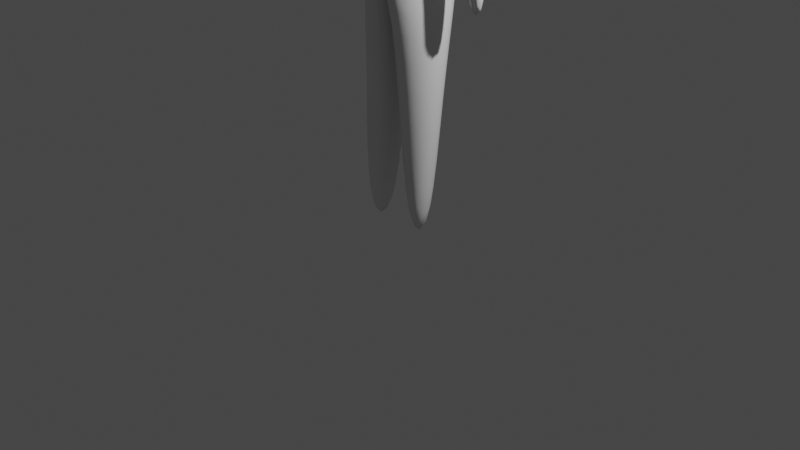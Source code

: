 # Source: humanmodel.blend  (saved by Blender 2.93.21; exported with 4.5.12 LTS)
import bpy
from mathutils import Matrix  # noqa: F401  (used for matrix-valued properties, if any)

bpy.ops.wm.read_factory_settings(use_empty=True)
scene = bpy.context.scene
scene.name = 'Scene'

# ---- collections
col_collection = bpy.data.collections.new('Collection'); scene.collection.children.link(col_collection)

# ---- materials (node trees are filled in below, after node groups)
mat_material = bpy.data.materials.new('Material')
mat_material.alpha_threshold = 0.0
mat_material.use_transparent_shadow = False
mat_material.line_color = (0.0, 0.0, 0.0, 1.0)

# ---- material node trees
mat_material.use_nodes = True; mat_material.node_tree.nodes.clear()
_N = mat_material.node_tree.nodes; _L = mat_material.node_tree.links
n0 = _N.new('ShaderNodeOutputMaterial'); n0.name = 'Material Output'; n0.location = (300, 300)
n1 = _N.new('ShaderNodeBsdfPrincipled'); n1.name = 'Principled BSDF'; n1.location = (10, 300)
n1.distribution = 'GGX'
n1.subsurface_method = 'BURLEY'
n1.inputs[2].default_value = 0.4
n1.inputs[3].default_value = 1.45
n1.inputs[27].default_value = (0.0, 0.0, 0.0, 1.0)
n1.inputs[28].default_value = 1.0
_L.new(n1.outputs[0], n0.inputs[0])
n0.is_active_output = True

# ---- world
world_world = bpy.data.worlds.new('World'); scene.world = world_world
world_world.use_nodes = True; world_world.node_tree.nodes.clear()
_N = world_world.node_tree.nodes; _L = world_world.node_tree.links
n0 = _N.new('ShaderNodeOutputWorld'); n0.name = 'World Output'; n0.location = (300, 300)
n1 = _N.new('ShaderNodeBackground'); n1.name = 'Background'; n1.location = (10, 300)
n1.inputs[0].default_value = (0.05088, 0.05088, 0.05088, 1.0)
_L.new(n1.outputs[0], n0.inputs[0])
n0.is_active_output = True
world_world.color = (0.05088, 0.05088, 0.05088)
world_world.use_sun_shadow = False
world_world.sun_shadow_jitter_overblur = 0.0

# ---- cameras
cam_camera = bpy.data.cameras.new('Camera')
cam_camera.clip_end = 100.0
cam_camera.ortho_scale = 7.314

# ---- lights
light_light = bpy.data.lights.new('Light', 'POINT')
light_light.transmission_factor = 0.0
light_light.energy = 1000.0
light_light.shadow_soft_size = 0.1
light_light.shadow_maximum_resolution = 0.006
light_light.use_absolute_resolution = True

# ---- meshes
me_cube = bpy.data.meshes.new('Cube')
me_cube.from_pydata([(0.0, 0.6892, 4.158), (0.0, 0.634, 2.717), (0.0, -0.1068, 4.149), (0.0, -0.2876, 2.613), (-0.6393, 0.4333, 4.264), (-0.332, 0.5385, 2.763), (-0.5664, 0.2135, 4.277), (-0.3962, -0.07782, 2.634), (0.0, 0.4837, 2.898), (0.0, -0.4362, 2.827), (-0.4471, 0.4804, 2.295), (-0.4394, -0.1206, 2.198), (-0.05797, 0.3614, 1.41), (-0.02583, -0.2236, 1.466), (-0.4805, 0.2368, 1.557), (-0.4467, -0.1136, 1.637), (-0.1635, 0.2265, -0.1449), (-0.1413, -0.1231, -0.179), (-0.43, 0.08238, -0.1479), (-0.4021, -0.1605, -0.1434), (0.0, 0.6807, 3.532), (-0.3494, 0.03028, 4.189), (0.0, -0.2391, 3.408), (-0.4477, 0.5699, 4.174), (-0.6921, 0.1018, 3.92), (-0.6897, 0.2789, 4.117), (-0.6174, 0.3519, 4.298), (-0.7787, 0.3759, 3.917), (-0.6317, 0.06176, 3.104), (-0.7059, 0.3943, 3.108), (-0.8764, 0.04073, 3.16), (-0.923, 0.2843, 3.186), (-0.7794, 0.03729, 1.934), (-0.8231, 0.2343, 1.855), (-0.897, 0.03042, 1.999), (-0.9302, 0.1499, 1.995), (0.0, 0.172, 4.451), (-0.2963, 0.2678, 4.415), (0.0, 0.6231, 4.436), (-0.2945, 0.4003, 4.432), (0.0, 0.2067, 4.558), (-0.1321, 0.2997, 4.639), (0.0, 0.605, 4.797), (-0.1379, 0.3076, 4.634), (-0.1682, 0.3095, 4.885), (0.0, 0.6375, 5.049), (-0.1309, 0.4264, 4.901), (0.0, 0.1973, 5.316), (-0.1493, 0.2703, 5.244), (0.0, 0.6344, 5.297), (-0.08534, 0.3972, 5.285), (0.0, -0.04546, 4.675), (-0.1222, 0.01662, 4.785), (0.0, -0.008615, 5.183), (-0.1341, 0.01397, 5.118), (0.0, -0.02588, 4.983), (-0.1409, 0.01101, 4.931), (-0.1201, 0.2999, 4.572), (-0.1241, 0.3054, 4.568), (0.0, 0.24, 4.566), (0.0, 0.5432, 4.611)], [], [(0, 4, 39, 38), (22, 2, 6, 21), (4, 23, 27, 26), (3, 7, 11, 9), (23, 4, 0, 20), (8, 9, 13, 12), (7, 5, 10, 11), (5, 1, 8, 10), (12, 13, 17, 16), (10, 8, 12, 14), (9, 11, 15, 13), (11, 10, 14, 15), (18, 16, 17, 19), (14, 12, 16, 18), (13, 15, 19, 17), (15, 14, 18, 19), (5, 23, 20, 1), (7, 21, 23, 5), (3, 22, 21, 7), (21, 6, 25, 24), (6, 4, 26, 25), (27, 23, 29, 31), (31, 29, 33, 35), (23, 21, 28, 29), (21, 24, 30, 28), (24, 27, 31, 30), (29, 28, 32, 33), (30, 31, 35, 34), (33, 32, 28, 30, 34, 35), (58, 57, 41, 43), (6, 2, 36, 37), (4, 6, 37, 39), (43, 41, 44, 46), (57, 59, 40, 41), (60, 58, 43, 42), (45, 46, 50, 49), (48, 44, 56, 54), (42, 43, 46, 45), (49, 50, 48, 47), (46, 44, 48, 50), (41, 40, 51, 52), (52, 51, 55, 56), (56, 55, 53, 54), (47, 48, 54, 53), (44, 41, 52, 56), (38, 39, 58, 60), (37, 36, 59, 57), (39, 37, 57, 58)])
me_cube.polygons.foreach_set('use_smooth', [True] * 48)
_uv = me_cube.uv_layers.new(name='UVMap')
_uv.uv.foreach_set('vector', [0.625, 0.5, 0.7761, 0.2593, 0.7761, 0.2593, 0.625, 0.5, 0.4238, 0.75, 0.6266, 0.7158, 0.625, 1.0, 0.4238, 1.0, 0.7761, 0.2593, 0.4238, 0.25, 0.4303, 0.2322, 0.8026, 0.2503, 0.375, 0.75, 0.375, 1.0, 0.375, 1.0, 0.375, 0.75, 0.4238, 0.25, 0.7761, 0.2593, 0.625, 0.5, 0.4238, 0.5, 0.0, 0.0, 0.0, 0.0, 0.0, 0.0, 0.0, 0.0, 0.375, 0.0, 0.3812, 0.25, 0.375, 0.25, 0.375, 0.0, 0.3812, 0.25, 0.375, 0.5, 0.375, 0.5, 0.375, 0.25, 0.0, 0.0, 0.0, 0.0, 0.0, 0.0, 0.0, 0.0, 0.375, 0.25, 0.375, 0.5, 0.375, 0.5, 0.375, 0.25, 0.375, 0.75, 0.375, 1.0, 0.375, 1.0, 0.375, 0.75, 0.375, 0.0, 0.375, 0.25, 0.375, 0.25, 0.375, 0.0, 0.125, 0.5, 0.375, 0.5, 0.375, 0.75, 0.125, 0.75, 0.375, 0.25, 0.375, 0.5, 0.375, 0.5, 0.375, 0.25, 0.375, 0.75, 0.375, 1.0, 0.375, 1.0, 0.375, 0.75, 0.375, 0.0, 0.375, 0.25, 0.375, 0.25, 0.375, 0.0, 0.3812, 0.25, 0.4238, 0.25, 0.4238, 0.5, 0.375, 0.5, 0.375, 0.0, 0.4238, 0.0, 0.4238, 0.25, 0.3812, 0.25, 0.375, 0.75, 0.4238, 0.75, 0.4238, 1.0, 0.375, 1.0, 0.4238, 1.0, 0.625, 1.0, 0.6246, 1.0, 0.4778, 1.0, 0.875, 0.75, 0.875, 0.7345, 0.875, 0.7375, 0.875, 0.7495, 0.4303, 0.2322, 0.4238, 0.25, 0.4238, 0.25, 0.4303, 0.2091, 0.4303, 0.2091, 0.4238, 0.25, 0.4238, 0.25, 0.4303, 0.2419, 0.4238, 0.25, 0.4238, 0.0, 0.4238, 0.0, 0.4238, 0.25, 0.4238, 1.0, 0.4778, 1.0, 0.4295, 1.005, 0.4238, 1.0, 0.4303, 0.004949, 0.4303, 0.2322, 0.4303, 0.2091, 0.4303, 0.04144, 0.4238, 0.25, 0.4238, 0.0, 0.4238, 0.0, 0.4238, 0.25, 0.4303, 0.04144, 0.4303, 0.2091, 0.4303, 0.2419, 0.4303, 0.008068, 0.4238, 0.25, 0.4238, 1.0, 0.4238, 1.0, 0.4295, 1.005, 0.4303, 0.008068, 0.4303, 0.2419, 0.875, 0.7345, 0.875, 0.75, 0.875, 0.75, 0.875, 0.7345, 0.625, 1.0, 0.6266, 0.7158, 0.6267, 0.7052, 0.625, 1.0, 0.875, 0.7345, 0.875, 0.75, 0.875, 0.75, 0.875, 0.7345, 0.875, 0.7345, 0.875, 0.75, 0.875, 0.75, 0.875, 0.7345, 0.625, 1.0, 0.6267, 0.7052, 0.6267, 0.7052, 0.625, 1.0, 0.625, 0.5, 0.7761, 0.2593, 0.7761, 0.2593, 0.625, 0.5, 0.625, 0.5, 0.7761, 0.2593, 0.7761, 0.2593, 0.625, 0.5, 0.875, 0.75, 0.875, 0.75, 0.875, 0.75, 0.875, 0.75, 0.625, 0.5, 0.7761, 0.2593, 0.7761, 0.2593, 0.625, 0.5, 0.625, 0.5, 0.875, 0.7345, 0.875, 0.75, 0.6267, 0.7052, 0.875, 0.7345, 0.875, 0.75, 0.875, 0.75, 0.875, 0.7345, 0.625, 1.0, 0.6267, 0.7052, 0.6267, 0.7052, 0.625, 1.0, 0.625, 1.0, 0.6267, 0.7052, 0.6267, 0.7052, 0.625, 1.0, 0.625, 1.0, 0.6267, 0.7052, 0.6267, 0.7052, 0.625, 1.0, 0.6267, 0.7052, 0.875, 0.75, 0.875, 0.75, 0.6267, 0.7052, 0.875, 0.75, 0.875, 0.75, 0.875, 0.75, 0.875, 0.75, 0.625, 0.5, 0.7761, 0.2593, 0.7761, 0.2593, 0.625, 0.5, 0.625, 1.0, 0.6267, 0.7052, 0.6267, 0.7052, 0.625, 1.0, 0.875, 0.7345, 0.875, 0.75, 0.875, 0.75, 0.875, 0.7345])
me_cube.materials.append(mat_material)
me_cube.use_remesh_preserve_volume = False
me_cube.use_remesh_preserve_attributes = False
me_cube.use_mirror_vertex_groups = False
me_cube.update()

# ---- objects
ob_human = bpy.data.objects.new('Human', me_cube)
ob_light = bpy.data.objects.new('Light', light_light)
ob_camera = bpy.data.objects.new('Camera', cam_camera)

# ---- transforms, parenting, visibility, modifiers, constraints
ob_human.location = (0.0, 0.0, 0.0)
ob_human.lock_rotations_4d = False
ob_human.empty_display_type = 'ARROWS'
ob_human.lineart.crease_threshold = 0.0
_m = ob_human.modifiers.new('Mirror', 'MIRROR')
_m.use_clip = True
_m = ob_human.modifiers.new('Subdivision', 'SUBSURF')
_m.levels = 2
ob_light.location = (4.076, 1.005, 5.904)
ob_light.rotation_euler = (0.6503, 0.05522, 1.866)
ob_light.lock_rotations_4d = False
ob_light.empty_display_type = 'ARROWS'
ob_light.color = (0.0, 0.0, 0.0, 0.0)
ob_light.lineart.crease_threshold = 0.0
ob_camera.location = (7.359, -6.926, 4.958)
ob_camera.rotation_euler = (1.109, 0.0, 0.8149)
ob_camera.lock_rotations_4d = False
ob_camera.empty_display_type = 'ARROWS'
ob_camera.color = (0.0, 0.0, 0.0, 0.0)
ob_camera.display_type = 'WIRE'
ob_camera.lineart.crease_threshold = 0.0

# ---- collection membership
col_collection.objects.link(ob_human)
col_collection.objects.link(ob_light)
col_collection.objects.link(ob_camera)

# ---- scene / render settings (as saved in the file)
scene.camera = ob_camera
scene.frame_start = 1; scene.frame_end = 250; scene.frame_set(1)
scene.render.engine = 'BLENDER_EEVEE_NEXT'
scene.cycles.use_denoising = False
scene.cycles.samples = 128
scene.cycles.sampling_pattern = 'TABULATED_SOBOL'
scene.cycles.use_adaptive_sampling = False
scene.cycles.use_light_tree = False
scene.view_settings.view_transform = 'Filmic'
bpy.context.view_layer.update()
